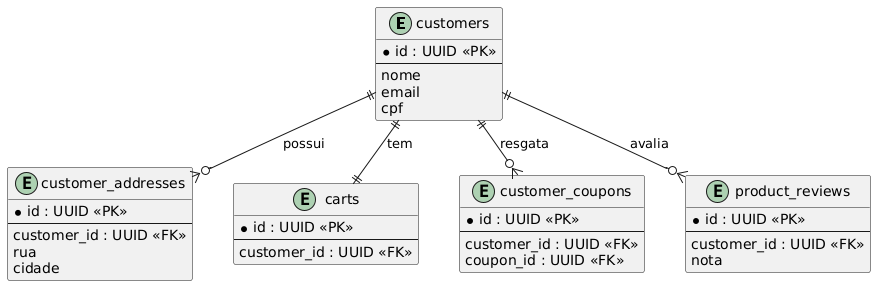

The diagram above was rendered by PlantUML. Its source (embedded in the PNG):
@startuml
skinparam nodesep 40
skinparam ranksep 30

entity customers {
  *id : UUID <<PK>>
  --
  nome
  email
  cpf
}

entity customer_addresses {
  *id : UUID <<PK>>
  --
  customer_id : UUID <<FK>>
  rua
  cidade
}

entity carts {
  *id : UUID <<PK>>
  --
  customer_id : UUID <<FK>>
}

entity customer_coupons {
  *id : UUID <<PK>>
  --
  customer_id : UUID <<FK>>
  coupon_id : UUID <<FK>>
}

entity product_reviews {
  *id : UUID <<PK>>
  --
  customer_id : UUID <<FK>>
  nota
}

customers ||--o{ customer_addresses : "possui"
customers ||--|| carts : "tem"
customers ||--o{ customer_coupons : "resgata"
customers ||--o{ product_reviews : "avalia"
@enduml